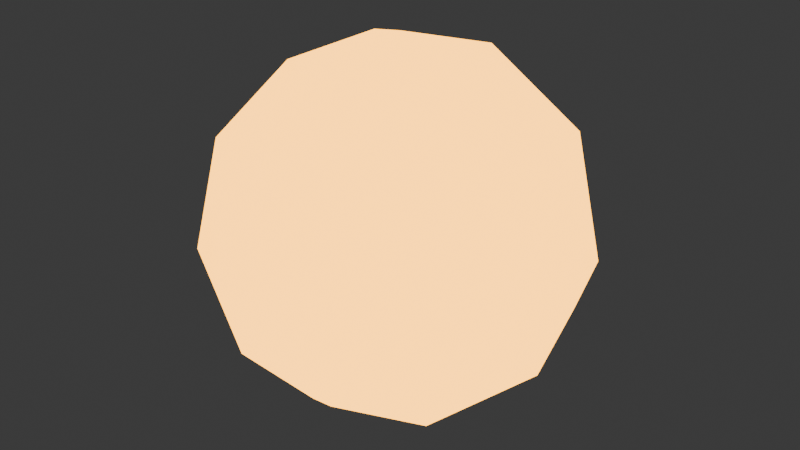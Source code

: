 # Source: deluxe_mortar_projectile_1.blend  (saved by Blender 4.4.30; exported with 4.5.12 LTS)
import bpy
from mathutils import Matrix  # noqa: F401  (used for matrix-valued properties, if any)

bpy.ops.wm.read_factory_settings(use_empty=True)
scene = bpy.context.scene
scene.name = 'Scene'

# ---- collections
col_collection = bpy.data.collections.new('Collection'); scene.collection.children.link(col_collection)

# ---- materials (node trees are filled in below, after node groups)
mat_deluxe_cannon_projectile = bpy.data.materials.new('deluxe_cannon_projectile')
mat_deluxe_cannon_projectile.use_transparent_shadow = False

# ---- node groups
ng_auto_smooth = bpy.data.node_groups.new('Auto Smooth', 'GeometryNodeTree')
_s = ng_auto_smooth.interface.new_socket(name='Geometry', in_out='OUTPUT', socket_type='NodeSocketGeometry')
_s = ng_auto_smooth.interface.new_socket(name='Geometry', in_out='INPUT', socket_type='NodeSocketGeometry')
_s = ng_auto_smooth.interface.new_socket(name='Angle', in_out='INPUT', socket_type='NodeSocketFloat')
_s.subtype = 'ANGLE'
_s.min_value = 0.0
_s.max_value = 3.142
ng_auto_smooth.is_modifier = True
_N = ng_auto_smooth.nodes; _L = ng_auto_smooth.links
n0 = _N.new('NodeGroupOutput'); n0.name = 'Group Output'; n0.location = (480, -100)
n1 = _N.new('NodeGroupInput'); n1.name = 'Group Input'; n1.location = (-420, -300)
n2 = _N.new('NodeGroupInput'); n2.name = 'Group Input.001'; n2.location = (-60, -100)
n3 = _N.new('GeometryNodeSetShadeSmooth'); n3.name = 'Set Shade Smooth'; n3.location = (120, -100)
n3.domain = 'EDGE'
n4 = _N.new('GeometryNodeSetShadeSmooth'); n4.name = 'Set Shade Smooth.001'; n4.location = (300, -100)
n5 = _N.new('GeometryNodeInputMeshEdgeAngle'); n5.name = 'Edge Angle'; n5.location = (-420, -220)
n6 = _N.new('GeometryNodeInputEdgeSmooth'); n6.name = 'Is Edge Smooth'; n6.location = (-60, -160)
n7 = _N.new('GeometryNodeInputShadeSmooth'); n7.name = 'Is Face Smooth'; n7.location = (-240, -340)
n8 = _N.new('FunctionNodeBooleanMath'); n8.name = 'Boolean Math'; n8.location = (-60, -220)
n9 = _N.new('FunctionNodeCompare'); n9.name = 'Compare'; n9.location = (-240, -180)
n9.operation = 'LESS_EQUAL'
_L.new(n5.outputs[0], n9.inputs[0])
_L.new(n4.outputs[0], n0.inputs[0])
_L.new(n1.outputs[1], n9.inputs[1])
_L.new(n9.outputs[0], n8.inputs[0])
_L.new(n7.outputs[0], n8.inputs[1])
_L.new(n2.outputs[0], n3.inputs[0])
_L.new(n6.outputs[0], n3.inputs[1])
_L.new(n3.outputs[0], n4.inputs[0])
_L.new(n8.outputs[0], n3.inputs[2])
n0.is_active_output = True

# ---- material node trees
mat_deluxe_cannon_projectile.use_nodes = True; mat_deluxe_cannon_projectile.node_tree.nodes.clear()
_N = mat_deluxe_cannon_projectile.node_tree.nodes; _L = mat_deluxe_cannon_projectile.node_tree.links
n0 = _N.new('ShaderNodeBsdfPrincipled'); n0.name = 'Principled BSDF'; n0.location = (10, 300)
n0.inputs[1].default_value = 1.0
n0.inputs[2].default_value = 0.2
n0.inputs[27].default_value = (1.0, 0.4178, 0.02186, 1.0)
n0.inputs[28].default_value = 5.0
n1 = _N.new('ShaderNodeOutputMaterial'); n1.name = 'Material Output'; n1.location = (300, 300)
_L.new(n0.outputs[0], n1.inputs[0])
n1.is_active_output = True

# ---- world
world_world = bpy.data.worlds.new('World'); scene.world = world_world
world_world.use_nodes = True; world_world.node_tree.nodes.clear()
_N = world_world.node_tree.nodes; _L = world_world.node_tree.links
n0 = _N.new('ShaderNodeOutputWorld'); n0.name = 'World Output'; n0.location = (300, 300)
n1 = _N.new('ShaderNodeBackground'); n1.name = 'Background'; n1.location = (10, 300)
n1.inputs[0].default_value = (0.05088, 0.05088, 0.05088, 1.0)
_L.new(n1.outputs[0], n0.inputs[0])
n0.is_active_output = True
world_world.color = (0.05088, 0.05088, 0.05088)
world_world.use_sun_shadow = False
world_world.sun_shadow_jitter_overblur = 0.0

# ---- meshes
me_deluxemortarprojectile = bpy.data.meshes.new('DeluxeMortarProjectile')
me_deluxemortarprojectile.from_pydata([(0.0, 7.38e-09, -0.075), (0.05427, -0.03943, -0.03354), (-0.02073, -0.0638, -0.03354), (-0.06708, 7.38e-09, -0.03354), (-0.02073, 0.0638, -0.03354), (0.05427, 0.03943, -0.03354), (0.02073, -0.0638, 0.03354), (-0.05427, -0.03943, 0.03354), (-0.05427, 0.03943, 0.03354), (0.02073, 0.0638, 0.03354), (0.06708, 7.38e-09, 0.03354), (0.0, 7.38e-09, 0.075), (-0.01218, -0.0375, -0.0638), (0.0319, -0.02318, -0.0638), (0.01972, -0.06068, -0.03943), (0.0638, 7.38e-09, -0.03943), (0.0319, 0.02318, -0.0638), (-0.03943, 7.38e-09, -0.0638), (-0.05161, -0.0375, -0.03943), (-0.01218, 0.0375, -0.0638), (-0.05161, 0.0375, -0.03943), (0.01972, 0.06068, -0.03943), (0.07133, -0.02318, 4.664e-10), (0.07133, 0.02318, 4.664e-10), (0.0, -0.075, 4.664e-10), (0.04408, -0.06068, 4.664e-10), (-0.07133, -0.02318, 4.664e-10), (-0.04408, -0.06068, 4.664e-10), (-0.04408, 0.06068, 4.664e-10), (-0.07133, 0.02318, 4.664e-10), (0.04408, 0.06068, 4.664e-10), (0.0, 0.075, 4.664e-10), (0.05161, -0.0375, 0.03943), (-0.01972, -0.06068, 0.03943), (-0.0638, 7.38e-09, 0.03943), (-0.01972, 0.06068, 0.03943), (0.05161, 0.0375, 0.03943), (0.01218, -0.0375, 0.0638), (0.03943, 7.38e-09, 0.0638), (-0.0319, -0.02318, 0.0638), (-0.0319, 0.02318, 0.0638), (0.01218, 0.0375, 0.0638)], [], [(0, 13, 12), (1, 13, 15), (0, 12, 17), (0, 17, 19), (0, 19, 16), (1, 15, 22), (2, 14, 24), (3, 18, 26), (4, 20, 28), (5, 21, 30), (1, 22, 25), (2, 24, 27), (3, 26, 29), (4, 28, 31), (5, 30, 23), (6, 32, 37), (7, 33, 39), (8, 34, 40), (9, 35, 41), (10, 36, 38), (38, 41, 11), (38, 36, 41), (36, 9, 41), (41, 40, 11), (41, 35, 40), (35, 8, 40), (40, 39, 11), (40, 34, 39), (34, 7, 39), (39, 37, 11), (39, 33, 37), (33, 6, 37), (37, 38, 11), (37, 32, 38), (32, 10, 38), (23, 36, 10), (23, 30, 36), (30, 9, 36), (31, 35, 9), (31, 28, 35), (28, 8, 35), (29, 34, 8), (29, 26, 34), (26, 7, 34), (27, 33, 7), (27, 24, 33), (24, 6, 33), (25, 32, 6), (25, 22, 32), (22, 10, 32), (30, 31, 9), (30, 21, 31), (21, 4, 31), (28, 29, 8), (28, 20, 29), (20, 3, 29), (26, 27, 7), (26, 18, 27), (18, 2, 27), (24, 25, 6), (24, 14, 25), (14, 1, 25), (22, 23, 10), (22, 15, 23), (15, 5, 23), (16, 21, 5), (16, 19, 21), (19, 4, 21), (19, 20, 4), (19, 17, 20), (17, 3, 20), (17, 18, 3), (17, 12, 18), (12, 2, 18), (15, 16, 5), (15, 13, 16), (13, 0, 16), (12, 14, 2), (12, 13, 14), (13, 1, 14)])
me_deluxemortarprojectile.polygons.foreach_set('use_smooth', [True] * 80)
_uv = me_deluxemortarprojectile.uv_layers.new(name='UVMap')
_uv.uv.foreach_set('vector', [0.1818, 0.0, 0.2273, 0.07873, 0.1364, 0.07873, 0.2727, 0.1575, 0.3182, 0.07873, 0.3636, 0.1575, 0.9091, 0.0, 0.9545, 0.07873, 0.8636, 0.07873, 0.7273, 0.0, 0.7727, 0.07873, 0.6818, 0.07873, 0.5455, 0.0, 0.5909, 0.07873, 0.5, 0.07873, 0.2727, 0.1575, 0.3636, 0.1575, 0.3182, 0.2362, 0.09091, 0.1575, 0.1818, 0.1575, 0.1364, 0.2362, 0.8182, 0.1575, 0.9091, 0.1575, 0.8636, 0.2362, 0.6364, 0.1575, 0.7273, 0.1575, 0.6818, 0.2362, 0.4545, 0.1575, 0.5455, 0.1575, 0.5, 0.2362, 0.2727, 0.1575, 0.3182, 0.2362, 0.2273, 0.2362, 0.09091, 0.1575, 0.1364, 0.2362, 0.04546, 0.2362, 0.8182, 0.1575, 0.8636, 0.2362, 0.7727, 0.2362, 0.6364, 0.1575, 0.6818, 0.2362, 0.5909, 0.2362, 0.4545, 0.1575, 0.5, 0.2362, 0.4091, 0.2362, 0.1818, 0.3149, 0.2727, 0.3149, 0.2273, 0.3937, 0.0, 0.3149, 0.09091, 0.3149, 0.04546, 0.3937, 0.7273, 0.3149, 0.8182, 0.3149, 0.7727, 0.3937, 0.5455, 0.3149, 0.6364, 0.3149, 0.5909, 0.3937, 0.3636, 0.3149, 0.4545, 0.3149, 0.4091, 0.3937, 0.4091, 0.3937, 0.5, 0.3937, 0.4545, 0.4724, 0.4091, 0.3937, 0.4545, 0.3149, 0.5, 0.3937, 0.4545, 0.3149, 0.5455, 0.3149, 0.5, 0.3937, 0.5909, 0.3937, 0.6818, 0.3937, 0.6364, 0.4724, 0.5909, 0.3937, 0.6364, 0.3149, 0.6818, 0.3937, 0.6364, 0.3149, 0.7273, 0.3149, 0.6818, 0.3937, 0.7727, 0.3937, 0.8636, 0.3937, 0.8182, 0.4724, 0.7727, 0.3937, 0.8182, 0.3149, 0.8636, 0.3937, 0.8182, 0.3149, 0.9091, 0.3149, 0.8636, 0.3937, 0.04546, 0.3937, 0.1364, 0.3937, 0.09091, 0.4724, 0.04546, 0.3937, 0.09091, 0.3149, 0.1364, 0.3937, 0.09091, 0.3149, 0.1818, 0.3149, 0.1364, 0.3937, 0.2273, 0.3937, 0.3182, 0.3937, 0.2727, 0.4724, 0.2273, 0.3937, 0.2727, 0.3149, 0.3182, 0.3937, 0.2727, 0.3149, 0.3636, 0.3149, 0.3182, 0.3937, 0.4091, 0.2362, 0.4545, 0.3149, 0.3636, 0.3149, 0.4091, 0.2362, 0.5, 0.2362, 0.4545, 0.3149, 0.5, 0.2362, 0.5455, 0.3149, 0.4545, 0.3149, 0.5909, 0.2362, 0.6364, 0.3149, 0.5455, 0.3149, 0.5909, 0.2362, 0.6818, 0.2362, 0.6364, 0.3149, 0.6818, 0.2362, 0.7273, 0.3149, 0.6364, 0.3149, 0.7727, 0.2362, 0.8182, 0.3149, 0.7273, 0.3149, 0.7727, 0.2362, 0.8636, 0.2362, 0.8182, 0.3149, 0.8636, 0.2362, 0.9091, 0.3149, 0.8182, 0.3149, 0.04546, 0.2362, 0.09091, 0.3149, 0.0, 0.3149, 0.04546, 0.2362, 0.1364, 0.2362, 0.09091, 0.3149, 0.1364, 0.2362, 0.1818, 0.3149, 0.09091, 0.3149, 0.2273, 0.2362, 0.2727, 0.3149, 0.1818, 0.3149, 0.2273, 0.2362, 0.3182, 0.2362, 0.2727, 0.3149, 0.3182, 0.2362, 0.3636, 0.3149, 0.2727, 0.3149, 0.5, 0.2362, 0.5909, 0.2362, 0.5455, 0.3149, 0.5, 0.2362, 0.5455, 0.1575, 0.5909, 0.2362, 0.5455, 0.1575, 0.6364, 0.1575, 0.5909, 0.2362, 0.6818, 0.2362, 0.7727, 0.2362, 0.7273, 0.3149, 0.6818, 0.2362, 0.7273, 0.1575, 0.7727, 0.2362, 0.7273, 0.1575, 0.8182, 0.1575, 0.7727, 0.2362, 0.8636, 0.2362, 0.9545, 0.2362, 0.9091, 0.3149, 0.8636, 0.2362, 0.9091, 0.1575, 0.9545, 0.2362, 0.9091, 0.1575, 1.0, 0.1575, 0.9545, 0.2362, 0.1364, 0.2362, 0.2273, 0.2362, 0.1818, 0.3149, 0.1364, 0.2362, 0.1818, 0.1575, 0.2273, 0.2362, 0.1818, 0.1575, 0.2727, 0.1575, 0.2273, 0.2362, 0.3182, 0.2362, 0.4091, 0.2362, 0.3636, 0.3149, 0.3182, 0.2362, 0.3636, 0.1575, 0.4091, 0.2362, 0.3636, 0.1575, 0.4545, 0.1575, 0.4091, 0.2362, 0.5, 0.07873, 0.5455, 0.1575, 0.4545, 0.1575, 0.5, 0.07873, 0.5909, 0.07873, 0.5455, 0.1575, 0.5909, 0.07873, 0.6364, 0.1575, 0.5455, 0.1575, 0.6818, 0.07873, 0.7273, 0.1575, 0.6364, 0.1575, 0.6818, 0.07873, 0.7727, 0.07873, 0.7273, 0.1575, 0.7727, 0.07873, 0.8182, 0.1575, 0.7273, 0.1575, 0.8636, 0.07873, 0.9091, 0.1575, 0.8182, 0.1575, 0.8636, 0.07873, 0.9545, 0.07873, 0.9091, 0.1575, 0.9545, 0.07873, 1.0, 0.1575, 0.9091, 0.1575, 0.3636, 0.1575, 0.4091, 0.07873, 0.4545, 0.1575, 0.3636, 0.1575, 0.3182, 0.07873, 0.4091, 0.07873, 0.3182, 0.07873, 0.3636, 0.0, 0.4091, 0.07873, 0.1364, 0.07873, 0.1818, 0.1575, 0.09091, 0.1575, 0.1364, 0.07873, 0.2273, 0.07873, 0.1818, 0.1575, 0.2273, 0.07873, 0.2727, 0.1575, 0.1818, 0.1575])
me_deluxemortarprojectile.materials.append(mat_deluxe_cannon_projectile)
me_deluxemortarprojectile.use_mirror_x = True
me_deluxemortarprojectile.update()

# ---- objects
ob_deluxemortarprojectile = bpy.data.objects.new('DeluxeMortarProjectile', me_deluxemortarprojectile)

# ---- transforms, parenting, visibility, modifiers, constraints
ob_deluxemortarprojectile.location = (0.0, 0.0, 0.0)
ob_deluxemortarprojectile.use_mesh_mirror_x = True
_m = ob_deluxemortarprojectile.modifiers.new('Auto Smooth', 'NODES')
_m.node_group = ng_auto_smooth
_gi = [s.identifier for s in ng_auto_smooth.interface.items_tree if s.item_type == 'SOCKET' and s.in_out == 'INPUT']
_m[_gi[1]] = 1.309  # Angle
_m.show_group_selector = False

# ---- collection membership
col_collection.objects.link(ob_deluxemortarprojectile)

# ---- scene / render settings (as saved in the file)
scene.frame_start = 1; scene.frame_end = 250; scene.frame_set(1)
scene.render.engine = 'BLENDER_EEVEE_NEXT'
scene.cycles.sampling_pattern = 'TABULATED_SOBOL'
scene.eevee.ray_tracing_options.trace_max_roughness = 0.0
bpy.context.view_layer.update()

# ---- added for rendering (the .blend has no active camera): camera
cam_auto = bpy.data.cameras.new('AutoCamera')
cam_auto.lens = 50.0
cam_auto.sensor_width = 36.0
cam_auto.clip_end = 1000.0
ob_auto_camera = bpy.data.objects.new('AutoCamera', cam_auto)
scene.collection.objects.link(ob_auto_camera)
ob_auto_camera.location = (0.236524, -0.283829, 0.189219)
ob_auto_camera.rotation_euler = (1.09748, -7.21219e-08, 0.694738)
scene.camera = ob_auto_camera
bpy.context.view_layer.update()
